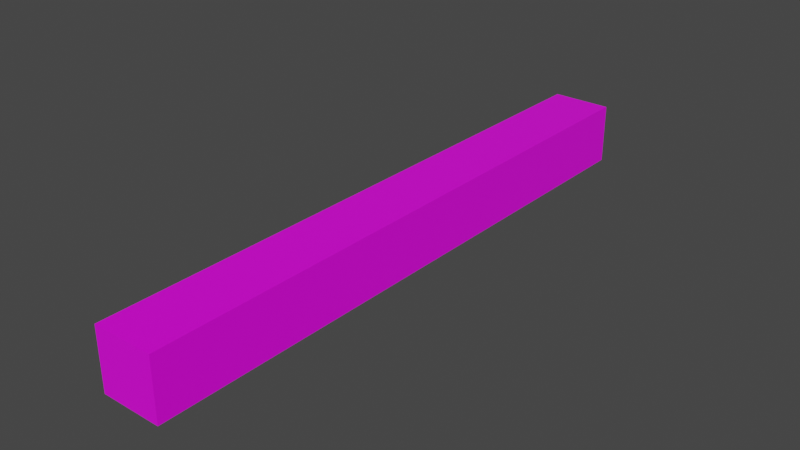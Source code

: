 # Source: Stair.blend  (saved by Blender 2.80.75; exported with 4.5.12 LTS)
import bpy
from mathutils import Matrix  # noqa: F401  (used for matrix-valued properties, if any)

bpy.ops.wm.read_factory_settings(use_empty=True)
scene = bpy.context.scene
scene.name = 'Scene'

# ---- collections
col_collection = bpy.data.collections.new('Collection'); scene.collection.children.link(col_collection)

# ---- images (referenced by path relative to the original .blend; pixels are not part of the script)
import os
ASSET_DIR = os.environ.get("B2B_ASSET_DIR", "")  # directory of the original .blend (textures are referenced by path, not embedded)
HERE = os.path.dirname(os.path.abspath(__file__))  # packed textures are extracted next to this script under _unpacked/

def load_image(name, relpath, width, height, colorspace="sRGB"):
    """Load a texture the original file referenced (path relative to the .blend, or extracted next to this script)."""
    p = next((c for c in (os.path.join(HERE, relpath), os.path.join(ASSET_DIR, relpath)) if relpath and os.path.exists(c)), "")
    if p:
        img = bpy.data.images.load(p, check_existing=True)
        img.name = name
    else:  # same state as the original file: an image datablock whose file is absent (Cycles renders it pink)
        img = bpy.data.images.new(name, width, height)
        img.source = "FILE"
        img.filepath = "//" + (relpath or name)
    img.colorspace_settings.name = colorspace
    return img
img_purplefloor_png = load_image('PurpleFloor.png', 'PurpleFloor.png', 1024, 1024, 'sRGB')
img_wood_png = load_image('Wood.png', 'Wood.png', 1024, 1024, 'sRGB')

# ---- materials (node trees are filled in below, after node groups)
mat_carpet = bpy.data.materials.new('Carpet')
mat_carpet.alpha_threshold = 0.0
mat_carpet.use_transparent_shadow = False
mat_carpet.line_color = (0.0, 0.0, 0.0, 1.0)
mat_wood = bpy.data.materials.new('Wood')
mat_wood.alpha_threshold = 0.0
mat_wood.use_transparent_shadow = False
mat_wood.line_color = (0.0, 0.0, 0.0, 1.0)

# ---- material node trees
mat_carpet.use_nodes = True; mat_carpet.node_tree.nodes.clear()
_N = mat_carpet.node_tree.nodes; _L = mat_carpet.node_tree.links
n0 = _N.new('ShaderNodeOutputMaterial'); n0.name = 'Material Output'; n0.location = (300, 300)
n1 = _N.new('ShaderNodeBsdfPrincipled'); n1.name = 'Principled BSDF'; n1.location = (10, 300)
n1.distribution = 'GGX'
n1.subsurface_method = 'BURLEY'
n1.inputs[2].default_value = 0.4
n1.inputs[3].default_value = 1.45
n1.inputs[27].default_value = (0.0, 0.0, 0.0, 1.0)
n1.inputs[28].default_value = 1.0
n2 = _N.new('ShaderNodeTexImage'); n2.name = 'Image Texture'; n2.location = (-280, 260)
n2.image = img_purplefloor_png
_L.new(n1.outputs[0], n0.inputs[0])
_L.new(n2.outputs[0], n1.inputs[0])
n0.is_active_output = True
mat_wood.use_nodes = True; mat_wood.node_tree.nodes.clear()
_N = mat_wood.node_tree.nodes; _L = mat_wood.node_tree.links
n0 = _N.new('ShaderNodeOutputMaterial'); n0.name = 'Material Output'; n0.location = (300, 300)
n1 = _N.new('ShaderNodeBsdfPrincipled'); n1.name = 'Principled BSDF'; n1.location = (10, 300)
n1.distribution = 'GGX'
n1.subsurface_method = 'BURLEY'
n1.inputs[2].default_value = 0.4
n1.inputs[3].default_value = 1.45
n1.inputs[27].default_value = (0.0, 0.0, 0.0, 1.0)
n1.inputs[28].default_value = 1.0
n2 = _N.new('ShaderNodeTexImage'); n2.name = 'Image Texture'; n2.location = (-280, 260)
n2.image = img_wood_png
_L.new(n1.outputs[0], n0.inputs[0])
_L.new(n2.outputs[0], n1.inputs[0])
n0.is_active_output = True

# ---- world
world_world = bpy.data.worlds.new('World'); scene.world = world_world
world_world.use_nodes = True; world_world.node_tree.nodes.clear()
_N = world_world.node_tree.nodes; _L = world_world.node_tree.links
n0 = _N.new('ShaderNodeOutputWorld'); n0.name = 'World Output'; n0.location = (300, 300)
n1 = _N.new('ShaderNodeBackground'); n1.name = 'Background'; n1.location = (10, 300)
n1.inputs[0].default_value = (0.05088, 0.05088, 0.05088, 1.0)
_L.new(n1.outputs[0], n0.inputs[0])
n0.is_active_output = True
world_world.color = (0.05088, 0.05088, 0.05088)
world_world.use_sun_shadow = False
world_world.sun_shadow_jitter_overblur = 0.0

# ---- meshes
me_cube = bpy.data.meshes.new('Cube')
me_cube.from_pydata([(1.0, 1.0, 1.0), (1.0, 1.0, -1.0), (1.0, -1.0, 1.0), (1.0, -1.0, -1.0), (-1.0, 1.0, 1.0), (-1.0, 1.0, -1.0), (-1.0, -1.0, 1.0), (-1.0, -1.0, -1.0)], [], [(0, 4, 6, 2), (3, 2, 6, 7), (7, 6, 4, 5), (5, 1, 3, 7), (1, 0, 2, 3), (5, 4, 0, 1)])
_uv = me_cube.uv_layers.new(name='UVMap')
_uv.uv.foreach_set('vector', [0.375, 0.0, 0.625, 0.0, 0.625, 0.25, 0.375, 0.25, 0.375, 0.25, 0.625, 0.25, 0.625, 0.5, 0.375, 0.5, 0.375, 0.5, 0.625, 0.5, 0.625, 0.75, 0.375, 0.75, 0.375, 0.75, 0.625, 0.75, 0.625, 1.0, 0.375, 1.0, 0.125, 0.5, 0.375, 0.5, 0.375, 0.75, 0.125, 0.75, 0.625, 0.5, 0.875, 0.5, 0.875, 0.75, 0.625, 0.75])
me_cube.materials.append(mat_carpet)
me_cube.use_remesh_preserve_volume = False
me_cube.use_remesh_preserve_attributes = False
me_cube.use_mirror_vertex_groups = False
me_cube.update()
me_cube_001 = bpy.data.meshes.new('Cube.001')
me_cube_001.from_pydata([(1.0, 1.0, 1.0), (1.0, 1.0, -1.0), (1.0, -1.0, 1.0), (1.0, -1.0, -1.0), (-1.0, 1.0, 1.0), (-1.0, 1.0, -1.0), (-1.0, -1.0, 1.0), (-1.0, -1.0, -1.0)], [], [(0, 4, 6, 2), (3, 2, 6, 7), (7, 6, 4, 5), (5, 1, 3, 7), (1, 0, 2, 3), (5, 4, 0, 1)])
_uv = me_cube_001.uv_layers.new(name='UVMap')
_uv.uv.foreach_set('vector', [0.375, 0.0, 0.625, 0.0, 0.625, 0.25, 0.375, 0.25, 0.375, 0.25, 0.625, 0.25, 0.625, 0.5, 0.375, 0.5, 0.375, 0.5, 0.625, 0.5, 0.625, 0.75, 0.375, 0.75, 0.375, 0.75, 0.625, 0.75, 0.625, 1.0, 0.375, 1.0, 0.125, 0.5, 0.375, 0.5, 0.375, 0.75, 0.125, 0.75, 0.625, 0.5, 0.875, 0.5, 0.875, 0.75, 0.625, 0.75])
me_cube_001.materials.append(mat_wood)
me_cube_001.use_remesh_preserve_volume = False
me_cube_001.use_remesh_preserve_attributes = False
me_cube_001.use_mirror_vertex_groups = False
me_cube_001.update()
me_cube_002 = bpy.data.meshes.new('Cube.002')
me_cube_002.from_pydata([(1.0, 1.0, 1.0), (1.0, 1.0, -1.0), (1.0, -1.0, 1.0), (1.0, -1.0, -1.0), (-1.0, 1.0, 1.0), (-1.0, 1.0, -1.0), (-1.0, -1.0, 1.0), (-1.0, -1.0, -1.0)], [], [(0, 4, 6, 2), (3, 2, 6, 7), (7, 6, 4, 5), (5, 1, 3, 7), (1, 0, 2, 3), (5, 4, 0, 1)])
_uv = me_cube_002.uv_layers.new(name='UVMap')
_uv.uv.foreach_set('vector', [0.375, 0.0, 0.625, 0.0, 0.625, 0.25, 0.375, 0.25, 0.375, 0.25, 0.625, 0.25, 0.625, 0.5, 0.375, 0.5, 0.375, 0.5, 0.625, 0.5, 0.625, 0.75, 0.375, 0.75, 0.375, 0.75, 0.625, 0.75, 0.625, 1.0, 0.375, 1.0, 0.125, 0.5, 0.375, 0.5, 0.375, 0.75, 0.125, 0.75, 0.625, 0.5, 0.875, 0.5, 0.875, 0.75, 0.625, 0.75])
me_cube_002.materials.append(mat_wood)
me_cube_002.use_remesh_preserve_volume = False
me_cube_002.use_remesh_preserve_attributes = False
me_cube_002.use_mirror_vertex_groups = False
me_cube_002.update()

# ---- objects
ob_cube = bpy.data.objects.new('Cube', me_cube)
ob_cube_001 = bpy.data.objects.new('Cube.001', me_cube_001)
ob_cube_002 = bpy.data.objects.new('Cube.002', me_cube_002)

# ---- transforms, parenting, visibility, modifiers, constraints
ob_cube.location = (0.0, 0.0, 0.0)
ob_cube.scale = (1.0, 8.0, 1.0)
ob_cube.lock_rotations_4d = False
ob_cube.empty_display_type = 'ARROWS'
ob_cube.lineart.crease_threshold = 0.0
ob_cube_001.location = (0.0, 9.0, 0.0)
ob_cube_001.lock_rotations_4d = False
ob_cube_001.empty_display_type = 'ARROWS'
ob_cube_001.lineart.crease_threshold = 0.0
ob_cube_002.location = (0.0, -9.0, 0.0)
ob_cube_002.lock_rotations_4d = False
ob_cube_002.empty_display_type = 'ARROWS'
ob_cube_002.lineart.crease_threshold = 0.0

# ---- collection membership
col_collection.objects.link(ob_cube)
col_collection.objects.link(ob_cube_001)
col_collection.objects.link(ob_cube_002)

# ---- scene / render settings (as saved in the file)
scene.frame_start = 1; scene.frame_end = 250; scene.frame_set(1)
scene.render.engine = 'BLENDER_EEVEE_NEXT'
scene.cycles.use_denoising = False
scene.cycles.samples = 128
scene.cycles.sampling_pattern = 'TABULATED_SOBOL'
scene.cycles.use_adaptive_sampling = False
scene.cycles.use_light_tree = False
scene.view_settings.view_transform = 'Filmic'
bpy.context.view_layer.update()

# ---- added for rendering (the .blend has no active camera and no usable light): camera, sun
cam_auto = bpy.data.cameras.new('AutoCamera')
cam_auto.lens = 50.0
cam_auto.sensor_width = 36.0
cam_auto.clip_end = 1000.0
ob_auto_camera = bpy.data.objects.new('AutoCamera', cam_auto)
scene.collection.objects.link(ob_auto_camera)
ob_auto_camera.location = (18.6886, -22.4263, 14.9509)
ob_auto_camera.rotation_euler = (1.09748, -7.21219e-08, 0.694738)
scene.camera = ob_auto_camera
light_auto_sun = bpy.data.lights.new('AutoSun', 'SUN')
light_auto_sun.energy = 3.0
light_auto_sun.angle = 0.0523599
ob_auto_sun = bpy.data.objects.new('AutoSun', light_auto_sun)
scene.collection.objects.link(ob_auto_sun)
ob_auto_sun.rotation_euler = (0.872665, 0.174533, 0.523599)
bpy.context.view_layer.update()
